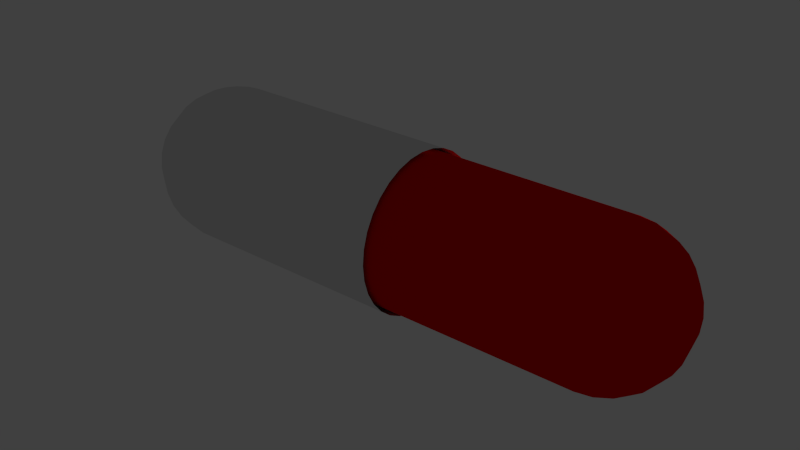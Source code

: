 # Source: pill.blend  (saved by Blender 2.74.0; exported with 4.5.12 LTS)
import bpy
from mathutils import Matrix  # noqa: F401  (used for matrix-valued properties, if any)

bpy.ops.wm.read_factory_settings(use_empty=True)
scene = bpy.context.scene
scene.name = 'Scene'

# ---- collections
col_collection_1 = bpy.data.collections.new('Collection 1'); scene.collection.children.link(col_collection_1)

# ---- materials (node trees are filled in below, after node groups)
mat_rot = bpy.data.materials.new('rot')
mat_rot.alpha_threshold = 0.0
mat_rot.use_transparent_shadow = False
mat_rot.diffuse_color = (0.8, 0.0, 0.0, 1.0)
mat_rot.roughness = 0.5
mat_material_001 = bpy.data.materials.new('Material.001')
mat_material_001.alpha_threshold = 0.0
mat_material_001.use_transparent_shadow = False
mat_material_001.roughness = 0.5

# ---- material node trees

# ---- world
world_world = bpy.data.worlds.new('World'); scene.world = world_world
world_world.color = (0.05088, 0.05088, 0.05088)
world_world.use_sun_shadow = False
world_world.sun_shadow_jitter_overblur = 0.0
world_world.cycles.sampling_method = 'MANUAL'
world_world.cycles.sample_map_resolution = 256

# ---- lights
light_lamp = bpy.data.lights.new('Lamp', 'POINT')
light_lamp.transmission_factor = 0.0
light_lamp.cutoff_distance = 30.0
light_lamp.energy = 100.0
light_lamp.shadow_buffer_clip_start = 1.001
light_lamp.shadow_soft_size = 0.1
light_lamp.shadow_maximum_resolution = 0.006
light_lamp.use_absolute_resolution = True
light_lamp.cycles.use_multiple_importance_sampling = False

# ---- meshes
me_sphere = bpy.data.meshes.new('Sphere')
me_sphere.from_pydata([(5.589, 1.824e-07, 0.9347), (5.768, 1.668e-07, 0.8805), (5.933, 1.524e-07, 0.7924), (6.077, 1.398e-07, 0.6739), (6.196, 1.294e-07, 0.5295), (6.284, 1.217e-07, 0.3647), (6.338, 1.17e-07, 0.1859), (6.356, 1.154e-07, 7.174e-08), (6.338, 1.17e-07, -0.1859), (6.284, 1.217e-07, -0.3647), (6.196, 1.294e-07, -0.5295), (6.077, 1.398e-07, -0.6739), (5.933, 1.524e-07, -0.7924), (5.768, 1.668e-07, -0.8805), (5.589, 1.824e-07, -0.9347), (5.575, -0.07115, 0.9347), (5.74, -0.1396, 0.8805), (5.892, -0.2026, 0.7924), (6.026, -0.2579, 0.6739), (6.135, -0.3032, 0.5295), (6.217, -0.3369, 0.3647), (6.267, -0.3577, 0.1859), (6.284, -0.3647, 7.174e-08), (6.267, -0.3577, -0.1859), (6.217, -0.3369, -0.3647), (6.135, -0.3032, -0.5295), (6.026, -0.2579, -0.6739), (5.892, -0.2026, -0.7924), (5.74, -0.1396, -0.8805), (5.575, -0.07115, -0.9347), (5.403, 1.987e-07, -0.953), (5.535, -0.1315, 0.9347), (5.661, -0.2579, 0.8805), (5.778, -0.3744, 0.7924), (5.88, -0.4765, 0.6739), (5.963, -0.5603, 0.5295), (6.026, -0.6226, 0.3647), (6.064, -0.6609, 0.1859), (6.077, -0.6739, 7.174e-08), (6.064, -0.6609, -0.1859), (6.026, -0.6226, -0.3647), (5.963, -0.5603, -0.5295), (5.88, -0.4765, -0.6739), (5.778, -0.3744, -0.7924), (5.661, -0.2579, -0.8805), (5.535, -0.1315, -0.9347), (5.474, -0.1718, 0.9347), (5.543, -0.3369, 0.8805), (5.606, -0.4892, 0.7924), (5.661, -0.6226, 0.6739), (5.706, -0.7321, 0.5295), (5.74, -0.8135, 0.3647), (5.761, -0.8636, 0.1859), (5.768, -0.8805, 7.174e-08), (5.761, -0.8636, -0.1859), (5.74, -0.8135, -0.3647), (5.706, -0.7321, -0.5295), (5.661, -0.6226, -0.6739), (5.606, -0.4892, -0.7924), (5.543, -0.3369, -0.8805), (5.474, -0.1718, -0.9347), (5.403, -0.1859, 0.9347), (5.403, -0.3647, 0.8805), (5.403, -0.5295, 0.7924), (5.403, -0.6739, 0.6739), (5.403, -0.7924, 0.5295), (5.403, -0.8805, 0.3647), (5.403, -0.9347, 0.1859), (5.403, -0.953, 7.174e-08), (5.403, -0.9347, -0.1859), (5.403, -0.8805, -0.3647), (5.403, -0.7924, -0.5295), (5.403, -0.6739, -0.6739), (5.403, -0.5295, -0.7924), (5.403, -0.3647, -0.8805), (5.403, -0.1859, -0.9347), (2.55, 7.35e-07, 0.953), (2.55, 0.1859, -0.9347), (2.55, 0.3647, -0.8805), (2.55, 0.5295, -0.7924), (2.55, 0.6739, -0.6739), (2.55, 0.7924, -0.5295), (2.55, 0.8805, -0.3647), (2.55, 0.9347, -0.1859), (2.55, 0.953, 7.174e-08), (2.55, 0.9347, 0.1859), (2.55, 0.8805, 0.3647), (2.55, 0.7924, 0.5295), (2.55, 0.6739, 0.6739), (2.55, 0.5295, 0.7924), (2.55, 0.3647, 0.8805), (2.55, 0.1859, 0.9347), (2.55, -0.1859, -0.9347), (2.55, -0.3647, -0.8805), (2.55, -0.5295, -0.7924), (2.55, -0.6739, -0.6739), (2.55, -0.7924, -0.5295), (2.55, -0.8805, -0.3647), (2.55, -0.9347, -0.1859), (2.55, -0.953, 7.174e-08), (2.55, -0.9347, 0.1859), (2.55, -0.8805, 0.3647), (2.55, -0.7924, 0.5295), (2.55, -0.6739, 0.6739), (2.55, -0.5295, 0.7924), (2.55, -0.3647, 0.8805), (2.55, -0.1859, 0.9347), (2.55, 4.481e-07, -0.953), (5.403, 0.1859, 0.9347), (5.403, 0.3647, 0.8805), (5.403, 0.5295, 0.7924), (5.403, 0.6739, 0.6739), (5.403, 0.7924, 0.5295), (5.403, 0.8805, 0.3647), (5.403, 0.9347, 0.1859), (5.403, 0.953, 7.174e-08), (5.403, 0.9347, -0.1859), (5.403, 0.8805, -0.3647), (5.403, 0.7924, -0.5295), (5.403, 0.6739, -0.6739), (5.403, 0.5295, -0.7924), (5.403, 0.3647, -0.8805), (5.403, 0.1859, -0.9347), (5.403, 4.856e-07, 0.953), (5.474, 0.1718, 0.9347), (5.543, 0.3369, 0.8805), (5.606, 0.4892, 0.7924), (5.661, 0.6226, 0.6739), (5.706, 0.7321, 0.5295), (5.74, 0.8135, 0.3647), (5.761, 0.8636, 0.1859), (5.768, 0.8805, 7.174e-08), (5.761, 0.8636, -0.1859), (5.74, 0.8135, -0.3647), (5.706, 0.7321, -0.5295), (5.661, 0.6226, -0.6739), (5.606, 0.4892, -0.7924), (5.543, 0.3369, -0.8805), (5.474, 0.1718, -0.9347), (5.535, 0.1315, 0.9347), (5.661, 0.2579, 0.8805), (5.778, 0.3744, 0.7924), (5.88, 0.4765, 0.6739), (5.963, 0.5603, 0.5295), (6.026, 0.6226, 0.3647), (6.064, 0.6609, 0.1859), (6.077, 0.6739, 7.174e-08), (6.064, 0.6609, -0.1859), (6.026, 0.6226, -0.3647), (5.963, 0.5603, -0.5295), (5.88, 0.4765, -0.6739), (5.778, 0.3744, -0.7924), (5.661, 0.2579, -0.8805), (5.535, 0.1315, -0.9347), (5.575, 0.07115, 0.9347), (5.74, 0.1396, 0.8805), (5.892, 0.2026, 0.7924), (6.026, 0.2579, 0.6739), (6.135, 0.3032, 0.5295), (6.217, 0.3369, 0.3647), (6.267, 0.3577, 0.1859), (6.284, 0.3647, 7.174e-08), (6.267, 0.3577, -0.1859), (6.217, 0.3369, -0.3647), (6.135, 0.3032, -0.5295), (6.026, 0.2579, -0.6739), (5.892, 0.2026, -0.7924), (5.74, 0.1396, -0.8805), (5.575, 0.07115, -0.9347)], [], [(4, 19, 18, 3), (2, 17, 16, 1), (13, 28, 27, 12), (11, 26, 25, 10), (9, 24, 23, 8), (7, 22, 21, 6), (5, 20, 19, 4), (3, 18, 17, 2), (14, 29, 28, 13), (1, 16, 15, 0), (12, 27, 26, 11), (10, 25, 24, 9), (8, 23, 22, 7), (6, 21, 20, 5), (25, 41, 40, 24), (23, 39, 38, 22), (21, 37, 36, 20), (19, 35, 34, 18), (17, 33, 32, 16), (28, 44, 43, 27), (26, 42, 41, 25), (24, 40, 39, 23), (22, 38, 37, 21), (20, 36, 35, 19), (18, 34, 33, 17), (29, 45, 44, 28), (16, 32, 31, 15), (27, 43, 42, 26), (41, 56, 55, 40), (39, 54, 53, 38), (37, 52, 51, 36), (35, 50, 49, 34), (33, 48, 47, 32), (44, 59, 58, 43), (42, 57, 56, 41), (40, 55, 54, 39), (38, 53, 52, 37), (36, 51, 50, 35), (34, 49, 48, 33), (45, 60, 59, 44), (32, 47, 46, 31), (43, 58, 57, 42), (56, 71, 70, 55), (54, 69, 68, 53), (52, 67, 66, 51), (50, 65, 64, 49), (48, 63, 62, 47), (59, 74, 73, 58), (57, 72, 71, 56), (55, 70, 69, 54), (53, 68, 67, 52), (51, 66, 65, 50), (49, 64, 63, 48), (60, 75, 74, 59), (47, 62, 61, 46), (58, 73, 72, 57), (65, 102, 103, 64), (110, 89, 88, 111), (121, 78, 77, 122), (67, 100, 101, 66), (112, 87, 86, 113), (30, 107, 92, 75), (69, 98, 99, 68), (114, 85, 84, 115), (71, 96, 97, 70), (116, 83, 82, 117), (123, 76, 91, 108), (73, 94, 95, 72), (62, 105, 106, 61), (118, 81, 80, 119), (109, 90, 89, 110), (75, 92, 93, 74), (118, 134, 133, 117), (116, 132, 131, 115), (114, 130, 129, 113), (112, 128, 127, 111), (110, 126, 125, 109), (121, 137, 136, 120), (119, 135, 134, 118), (117, 133, 132, 116), (115, 131, 130, 114), (113, 129, 128, 112), (111, 127, 126, 110), (122, 138, 137, 121), (109, 125, 124, 108), (120, 136, 135, 119), (134, 149, 148, 133), (132, 147, 146, 131), (130, 145, 144, 129), (128, 143, 142, 127), (126, 141, 140, 125), (137, 152, 151, 136), (135, 150, 149, 134), (133, 148, 147, 132), (131, 146, 145, 130), (129, 144, 143, 128), (127, 142, 141, 126), (138, 153, 152, 137), (125, 140, 139, 124), (136, 151, 150, 135), (149, 164, 163, 148), (147, 162, 161, 146), (145, 160, 159, 144), (143, 158, 157, 142), (141, 156, 155, 140), (152, 167, 166, 151), (150, 165, 164, 149), (148, 163, 162, 147), (146, 161, 160, 145), (144, 159, 158, 143), (142, 157, 156, 141), (153, 168, 167, 152), (140, 155, 154, 139), (151, 166, 165, 150), (30, 29, 14), (0, 15, 123), (30, 45, 29), (15, 31, 123), (30, 60, 45), (31, 46, 123), (30, 75, 60), (46, 61, 123), (64, 103, 104, 63), (120, 79, 78, 121), (66, 101, 102, 65), (111, 88, 87, 112), (61, 106, 76, 123), (68, 99, 100, 67), (113, 86, 85, 114), (70, 97, 98, 69), (115, 84, 83, 116), (72, 95, 96, 71), (117, 82, 81, 118), (122, 77, 107, 30), (108, 91, 90, 109), (74, 93, 94, 73), (63, 104, 105, 62), (119, 80, 79, 120), (30, 138, 122), (108, 124, 123), (30, 153, 138), (124, 139, 123), (30, 168, 153), (139, 154, 123), (164, 10, 9, 163), (162, 8, 7, 161), (160, 6, 5, 159), (158, 4, 3, 157), (30, 14, 168), (156, 2, 1, 155), (167, 13, 12, 166), (154, 0, 123), (165, 11, 10, 164), (163, 9, 8, 162), (161, 7, 6, 160), (159, 5, 4, 158), (157, 3, 2, 156), (168, 14, 13, 167), (155, 1, 0, 154), (166, 12, 11, 165)])
me_sphere.materials.append(mat_rot)
me_sphere.use_remesh_preserve_volume = False
me_sphere.use_remesh_preserve_attributes = False
me_sphere.use_mirror_vertex_groups = False
me_sphere.update()
me_sphere_001 = bpy.data.meshes.new('Sphere.001')
me_sphere_001.from_pydata([(-0.1951, 0.0, 0.9808), (-0.3827, 0.0, 0.9239), (-0.5556, 0.0, 0.8315), (-0.7071, 0.0, 0.7071), (-0.8315, 0.0, 0.5556), (-0.9239, 0.0, 0.3827), (-0.9808, 0.0, 0.1951), (-1.0, 0.0, 7.55e-08), (-0.9808, 0.0, -0.1951), (-0.9239, 0.0, -0.3827), (-0.8315, 0.0, -0.5556), (-0.7071, 0.0, -0.7071), (-0.5556, 0.0, -0.8315), (-0.3827, 0.0, -0.9239), (-0.1951, 0.0, -0.9808), (-0.1802, 0.07466, 0.9808), (-0.3536, 0.1464, 0.9239), (-0.5133, 0.2126, 0.8315), (-0.6533, 0.2706, 0.7071), (-0.7682, 0.3182, 0.5556), (-0.8536, 0.3536, 0.3827), (-0.9061, 0.3753, 0.1951), (-0.9239, 0.3827, 7.55e-08), (-0.9061, 0.3753, -0.1951), (-0.8536, 0.3536, -0.3827), (-0.7682, 0.3182, -0.5556), (-0.6533, 0.2706, -0.7071), (-0.5133, 0.2126, -0.8315), (-0.3536, 0.1464, -0.9239), (-0.1802, 0.07466, -0.9808), (3.258e-07, 0.0, -1.0), (-0.1379, 0.1379, 0.9808), (-0.2706, 0.2706, 0.9239), (-0.3928, 0.3928, 0.8315), (-0.5, 0.5, 0.7071), (-0.5879, 0.5879, 0.5556), (-0.6533, 0.6533, 0.3827), (-0.6935, 0.6935, 0.1951), (-0.7071, 0.7071, 7.55e-08), (-0.6935, 0.6935, -0.1951), (-0.6533, 0.6533, -0.3827), (-0.5879, 0.5879, -0.5556), (-0.5, 0.5, -0.7071), (-0.3928, 0.3928, -0.8315), (-0.2706, 0.2706, -0.9239), (-0.1379, 0.1379, -0.9808), (-0.07466, 0.1802, 0.9808), (-0.1464, 0.3536, 0.9239), (-0.2126, 0.5133, 0.8315), (-0.2706, 0.6533, 0.7071), (-0.3182, 0.7682, 0.5556), (-0.3536, 0.8536, 0.3827), (-0.3753, 0.9061, 0.1951), (-0.3827, 0.9239, 7.55e-08), (-0.3753, 0.9061, -0.1951), (-0.3536, 0.8536, -0.3827), (-0.3182, 0.7682, -0.5556), (-0.2706, 0.6533, -0.7071), (-0.2126, 0.5133, -0.8315), (-0.1464, 0.3536, -0.9239), (-0.07466, 0.1802, -0.9808), (3.452e-07, 0.1951, 0.9808), (3.824e-07, 0.3827, 0.9239), (3.824e-07, 0.5556, 0.8315), (3.973e-07, 0.7071, 0.7071), (4.122e-07, 0.8315, 0.5556), (3.824e-07, 0.9239, 0.3827), (3.824e-07, 0.9808, 0.1951), (4.42e-07, 1.0, 7.55e-08), (3.824e-07, 0.9808, -0.1951), (4.42e-07, 0.9239, -0.3827), (4.122e-07, 0.8315, -0.5556), (3.973e-07, 0.7071, -0.7071), (3.824e-07, 0.5556, -0.8315), (3.973e-07, 0.3827, -0.9239), (3.452e-07, 0.1951, -0.9808), (2.993, -3.01e-07, 1.0), (2.993, -0.1951, -0.9808), (2.993, -0.3827, -0.9239), (2.993, -0.5556, -0.8315), (2.993, -0.7071, -0.7071), (2.993, -0.8315, -0.5556), (2.993, -0.9239, -0.3827), (2.993, -0.9808, -0.1951), (2.993, -1.0, 7.55e-08), (2.993, -0.9808, 0.1951), (2.993, -0.9239, 0.3827), (2.993, -0.8315, 0.5556), (2.993, -0.7071, 0.7071), (2.993, -0.5556, 0.8315), (2.993, -0.3827, 0.9239), (2.993, -0.1951, 0.9808), (2.993, 0.1951, -0.9808), (2.993, 0.3827, -0.9239), (2.993, 0.5556, -0.8315), (2.993, 0.7071, -0.7071), (2.993, 0.8315, -0.5556), (2.993, 0.9239, -0.3827), (2.993, 0.9808, -0.1951), (2.993, 1.0, 7.55e-08), (2.993, 0.9808, 0.1951), (2.993, 0.9239, 0.3827), (2.993, 0.8315, 0.5556), (2.993, 0.7071, 0.7071), (2.993, 0.5556, 0.8315), (2.993, 0.3827, 0.9239), (2.993, 0.1951, 0.9808), (2.993, 0.0, -1.0), (2.409e-07, -0.1951, 0.9808), (1.738e-07, -0.3827, 0.9239), (6.951e-08, -0.5556, 0.8315), (8.441e-08, -0.7071, 0.7071), (-9.441e-08, -0.8315, 0.5556), (-3.48e-08, -0.9239, 0.3827), (5.461e-08, -0.9808, 0.1951), (-6.46e-08, -1.0, 7.55e-08), (5.461e-08, -0.9808, -0.1951), (-6.46e-08, -0.9239, -0.3827), (-9.441e-08, -0.8315, -0.5556), (8.441e-08, -0.7071, -0.7071), (6.951e-08, -0.5556, -0.8315), (9.931e-08, -0.3827, -0.9239), (2.632e-07, -0.1951, -0.9808), (2.011e-07, -3.01e-07, 1.0), (-0.07466, -0.1802, 0.9808), (-0.1464, -0.3536, 0.9239), (-0.2126, -0.5133, 0.8315), (-0.2706, -0.6533, 0.7071), (-0.3182, -0.7682, 0.5556), (-0.3536, -0.8536, 0.3827), (-0.3753, -0.9061, 0.1951), (-0.3827, -0.9239, 7.55e-08), (-0.3753, -0.9061, -0.1951), (-0.3536, -0.8536, -0.3827), (-0.3182, -0.7682, -0.5556), (-0.2706, -0.6533, -0.7071), (-0.2126, -0.5133, -0.8315), (-0.1464, -0.3536, -0.9239), (-0.07466, -0.1802, -0.9808), (-0.1379, -0.1379, 0.9808), (-0.2706, -0.2706, 0.9239), (-0.3928, -0.3928, 0.8315), (-0.5, -0.5, 0.7071), (-0.5879, -0.5879, 0.5556), (-0.6533, -0.6533, 0.3827), (-0.6935, -0.6935, 0.1951), (-0.7071, -0.7071, 7.55e-08), (-0.6935, -0.6935, -0.1951), (-0.6533, -0.6533, -0.3827), (-0.5879, -0.5879, -0.5556), (-0.5, -0.5, -0.7071), (-0.3928, -0.3928, -0.8315), (-0.2706, -0.2706, -0.9239), (-0.1379, -0.1379, -0.9808), (-0.1802, -0.07466, 0.9808), (-0.3536, -0.1464, 0.9239), (-0.5133, -0.2126, 0.8315), (-0.6533, -0.2706, 0.7071), (-0.7682, -0.3182, 0.5556), (-0.8536, -0.3536, 0.3827), (-0.9061, -0.3753, 0.1951), (-0.9239, -0.3827, 7.55e-08), (-0.9061, -0.3753, -0.1951), (-0.8536, -0.3536, -0.3827), (-0.7682, -0.3182, -0.5556), (-0.6533, -0.2706, -0.7071), (-0.5133, -0.2126, -0.8315), (-0.3536, -0.1464, -0.9239), (-0.1802, -0.07466, -0.9808)], [], [(4, 19, 18, 3), (2, 17, 16, 1), (13, 28, 27, 12), (11, 26, 25, 10), (9, 24, 23, 8), (7, 22, 21, 6), (5, 20, 19, 4), (3, 18, 17, 2), (14, 29, 28, 13), (1, 16, 15, 0), (12, 27, 26, 11), (10, 25, 24, 9), (8, 23, 22, 7), (6, 21, 20, 5), (25, 41, 40, 24), (23, 39, 38, 22), (21, 37, 36, 20), (19, 35, 34, 18), (17, 33, 32, 16), (28, 44, 43, 27), (26, 42, 41, 25), (24, 40, 39, 23), (22, 38, 37, 21), (20, 36, 35, 19), (18, 34, 33, 17), (29, 45, 44, 28), (16, 32, 31, 15), (27, 43, 42, 26), (41, 56, 55, 40), (39, 54, 53, 38), (37, 52, 51, 36), (35, 50, 49, 34), (33, 48, 47, 32), (44, 59, 58, 43), (42, 57, 56, 41), (40, 55, 54, 39), (38, 53, 52, 37), (36, 51, 50, 35), (34, 49, 48, 33), (45, 60, 59, 44), (32, 47, 46, 31), (43, 58, 57, 42), (56, 71, 70, 55), (54, 69, 68, 53), (52, 67, 66, 51), (50, 65, 64, 49), (48, 63, 62, 47), (59, 74, 73, 58), (57, 72, 71, 56), (55, 70, 69, 54), (53, 68, 67, 52), (51, 66, 65, 50), (49, 64, 63, 48), (60, 75, 74, 59), (47, 62, 61, 46), (58, 73, 72, 57), (65, 102, 103, 64), (110, 89, 88, 111), (121, 78, 77, 122), (67, 100, 101, 66), (112, 87, 86, 113), (30, 107, 92, 75), (69, 98, 99, 68), (114, 85, 84, 115), (71, 96, 97, 70), (116, 83, 82, 117), (123, 76, 91, 108), (73, 94, 95, 72), (62, 105, 106, 61), (118, 81, 80, 119), (109, 90, 89, 110), (75, 92, 93, 74), (118, 134, 133, 117), (116, 132, 131, 115), (114, 130, 129, 113), (112, 128, 127, 111), (110, 126, 125, 109), (121, 137, 136, 120), (119, 135, 134, 118), (117, 133, 132, 116), (115, 131, 130, 114), (113, 129, 128, 112), (111, 127, 126, 110), (122, 138, 137, 121), (109, 125, 124, 108), (120, 136, 135, 119), (134, 149, 148, 133), (132, 147, 146, 131), (130, 145, 144, 129), (128, 143, 142, 127), (126, 141, 140, 125), (137, 152, 151, 136), (135, 150, 149, 134), (133, 148, 147, 132), (131, 146, 145, 130), (129, 144, 143, 128), (127, 142, 141, 126), (138, 153, 152, 137), (125, 140, 139, 124), (136, 151, 150, 135), (149, 164, 163, 148), (147, 162, 161, 146), (145, 160, 159, 144), (143, 158, 157, 142), (141, 156, 155, 140), (152, 167, 166, 151), (150, 165, 164, 149), (148, 163, 162, 147), (146, 161, 160, 145), (144, 159, 158, 143), (142, 157, 156, 141), (153, 168, 167, 152), (140, 155, 154, 139), (151, 166, 165, 150), (30, 29, 14), (0, 15, 123), (30, 45, 29), (15, 31, 123), (30, 60, 45), (31, 46, 123), (30, 75, 60), (46, 61, 123), (64, 103, 104, 63), (120, 79, 78, 121), (66, 101, 102, 65), (111, 88, 87, 112), (61, 106, 76, 123), (68, 99, 100, 67), (113, 86, 85, 114), (70, 97, 98, 69), (115, 84, 83, 116), (72, 95, 96, 71), (117, 82, 81, 118), (122, 77, 107, 30), (108, 91, 90, 109), (74, 93, 94, 73), (63, 104, 105, 62), (119, 80, 79, 120), (30, 138, 122), (108, 124, 123), (30, 153, 138), (124, 139, 123), (30, 168, 153), (139, 154, 123), (164, 10, 9, 163), (162, 8, 7, 161), (160, 6, 5, 159), (158, 4, 3, 157), (30, 14, 168), (156, 2, 1, 155), (167, 13, 12, 166), (154, 0, 123), (165, 11, 10, 164), (163, 9, 8, 162), (161, 7, 6, 160), (159, 5, 4, 158), (157, 3, 2, 156), (168, 14, 13, 167), (155, 1, 0, 154), (166, 12, 11, 165)])
me_sphere_001.materials.append(mat_material_001)
me_sphere_001.use_remesh_preserve_volume = False
me_sphere_001.use_remesh_preserve_attributes = False
me_sphere_001.use_mirror_vertex_groups = False
me_sphere_001.update()

# ---- objects
ob_pill_part1 = bpy.data.objects.new('pill_part1', me_sphere)
ob_lamp = bpy.data.objects.new('Lamp', light_lamp)
ob_pill_part2 = bpy.data.objects.new('pill:part2', me_sphere_001)

# ---- transforms, parenting, visibility, modifiers, constraints
ob_pill_part1.location = (0.0, 0.0, 0.0)
ob_pill_part1.lineart.crease_threshold = 0.0
ob_lamp.location = (4.986, 2.237, 0.1322)
ob_lamp.rotation_euler = (0.6503, 0.05522, 1.866)
ob_lamp.lock_rotations_4d = False
ob_lamp.empty_display_type = 'ARROWS'
ob_lamp.color = (0.0, 0.0, 0.0, 0.0)
ob_lamp.lineart.crease_threshold = 0.0
ob_pill_part2.location = (0.0, 0.0, 0.0)
ob_pill_part2.lineart.crease_threshold = 0.0

# ---- collection membership
col_collection_1.objects.link(ob_pill_part1)
col_collection_1.objects.link(ob_lamp)
col_collection_1.objects.link(ob_pill_part2)

# ---- scene / render settings (as saved in the file)
scene.frame_start = 1; scene.frame_end = 250; scene.frame_set(1)
scene.render.engine = 'BLENDER_EEVEE_NEXT'
scene.render.resolution_percentage = 50
scene.render.dither_intensity = 0.0
scene.cycles.use_denoising = False
scene.cycles.samples = 10
scene.cycles.sampling_pattern = 'TABULATED_SOBOL'
scene.cycles.light_sampling_threshold = 0.0
scene.cycles.use_adaptive_sampling = False
scene.cycles.use_light_tree = False
scene.cycles.blur_glossy = 0.0
scene.cycles.pixel_filter_type = 'GAUSSIAN'
scene.cycles.sample_clamp_indirect = 0.0
scene.view_settings.view_transform = 'Standard'
bpy.context.view_layer.update()

# ---- added for rendering (the .blend has no active camera): camera
cam_auto = bpy.data.cameras.new('AutoCamera')
cam_auto.lens = 50.0
cam_auto.sensor_width = 36.0
cam_auto.clip_end = 1000.0
ob_auto_camera = bpy.data.objects.new('AutoCamera', cam_auto)
scene.collection.objects.link(ob_auto_camera)
ob_auto_camera.location = (9.97, -8.75028, 5.83352)
ob_auto_camera.rotation_euler = (1.09748, -7.21219e-08, 0.694738)
scene.camera = ob_auto_camera
bpy.context.view_layer.update()
